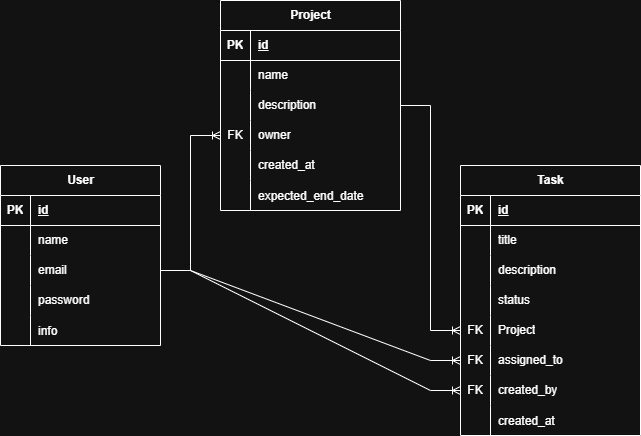

The diagram above was exported from draw.io. Its source (the exported page's mxGraphModel, read from the mxfile embedded in the PNG):
<mxGraphModel dx="1034" dy="564" grid="1" gridSize="10" guides="1" tooltips="1" connect="1" arrows="1" fold="1" page="1" pageScale="1" pageWidth="827" pageHeight="1169" math="0" shadow="0">
  <root>
    <mxCell id="0" />
    <mxCell id="1" parent="0" />
    <mxCell id="jfl4t5iPvvOkmX9xKRY5-1" parent="1" style="shape=table;startSize=30;container=1;collapsible=1;childLayout=tableLayout;fixedRows=1;rowLines=0;fontStyle=1;align=center;resizeLast=1;html=1;" value="User" vertex="1">
      <mxGeometry height="180" width="160" x="120" y="355" as="geometry" />
    </mxCell>
    <mxCell id="jfl4t5iPvvOkmX9xKRY5-2" parent="jfl4t5iPvvOkmX9xKRY5-1" style="shape=tableRow;horizontal=0;startSize=0;swimlaneHead=0;swimlaneBody=0;fillColor=none;collapsible=0;dropTarget=0;points=[[0,0.5],[1,0.5]];portConstraint=eastwest;top=0;left=0;right=0;bottom=1;" value="" vertex="1">
      <mxGeometry height="30" width="160" y="30" as="geometry" />
    </mxCell>
    <mxCell id="jfl4t5iPvvOkmX9xKRY5-3" parent="jfl4t5iPvvOkmX9xKRY5-2" style="shape=partialRectangle;connectable=0;fillColor=none;top=0;left=0;bottom=0;right=0;fontStyle=1;overflow=hidden;whiteSpace=wrap;html=1;" value="PK" vertex="1">
      <mxGeometry height="30" width="30" as="geometry">
        <mxRectangle height="30" width="30" as="alternateBounds" />
      </mxGeometry>
    </mxCell>
    <mxCell id="jfl4t5iPvvOkmX9xKRY5-4" parent="jfl4t5iPvvOkmX9xKRY5-2" style="shape=partialRectangle;connectable=0;fillColor=none;top=0;left=0;bottom=0;right=0;align=left;spacingLeft=6;fontStyle=5;overflow=hidden;whiteSpace=wrap;html=1;" value="id" vertex="1">
      <mxGeometry height="30" width="130" x="30" as="geometry">
        <mxRectangle height="30" width="130" as="alternateBounds" />
      </mxGeometry>
    </mxCell>
    <mxCell id="jfl4t5iPvvOkmX9xKRY5-5" parent="jfl4t5iPvvOkmX9xKRY5-1" style="shape=tableRow;horizontal=0;startSize=0;swimlaneHead=0;swimlaneBody=0;fillColor=none;collapsible=0;dropTarget=0;points=[[0,0.5],[1,0.5]];portConstraint=eastwest;top=0;left=0;right=0;bottom=0;" value="" vertex="1">
      <mxGeometry height="30" width="160" y="60" as="geometry" />
    </mxCell>
    <mxCell id="jfl4t5iPvvOkmX9xKRY5-6" parent="jfl4t5iPvvOkmX9xKRY5-5" style="shape=partialRectangle;connectable=0;fillColor=none;top=0;left=0;bottom=0;right=0;editable=1;overflow=hidden;whiteSpace=wrap;html=1;" value="" vertex="1">
      <mxGeometry height="30" width="30" as="geometry">
        <mxRectangle height="30" width="30" as="alternateBounds" />
      </mxGeometry>
    </mxCell>
    <mxCell id="jfl4t5iPvvOkmX9xKRY5-7" parent="jfl4t5iPvvOkmX9xKRY5-5" style="shape=partialRectangle;connectable=0;fillColor=none;top=0;left=0;bottom=0;right=0;align=left;spacingLeft=6;overflow=hidden;whiteSpace=wrap;html=1;" value="name" vertex="1">
      <mxGeometry height="30" width="130" x="30" as="geometry">
        <mxRectangle height="30" width="130" as="alternateBounds" />
      </mxGeometry>
    </mxCell>
    <mxCell id="jfl4t5iPvvOkmX9xKRY5-8" parent="jfl4t5iPvvOkmX9xKRY5-1" style="shape=tableRow;horizontal=0;startSize=0;swimlaneHead=0;swimlaneBody=0;fillColor=none;collapsible=0;dropTarget=0;points=[[0,0.5],[1,0.5]];portConstraint=eastwest;top=0;left=0;right=0;bottom=0;" value="" vertex="1">
      <mxGeometry height="30" width="160" y="90" as="geometry" />
    </mxCell>
    <mxCell id="jfl4t5iPvvOkmX9xKRY5-9" parent="jfl4t5iPvvOkmX9xKRY5-8" style="shape=partialRectangle;connectable=0;fillColor=none;top=0;left=0;bottom=0;right=0;editable=1;overflow=hidden;whiteSpace=wrap;html=1;" value="" vertex="1">
      <mxGeometry height="30" width="30" as="geometry">
        <mxRectangle height="30" width="30" as="alternateBounds" />
      </mxGeometry>
    </mxCell>
    <mxCell id="jfl4t5iPvvOkmX9xKRY5-10" parent="jfl4t5iPvvOkmX9xKRY5-8" style="shape=partialRectangle;connectable=0;fillColor=none;top=0;left=0;bottom=0;right=0;align=left;spacingLeft=6;overflow=hidden;whiteSpace=wrap;html=1;" value="email" vertex="1">
      <mxGeometry height="30" width="130" x="30" as="geometry">
        <mxRectangle height="30" width="130" as="alternateBounds" />
      </mxGeometry>
    </mxCell>
    <mxCell id="jfl4t5iPvvOkmX9xKRY5-11" parent="jfl4t5iPvvOkmX9xKRY5-1" style="shape=tableRow;horizontal=0;startSize=0;swimlaneHead=0;swimlaneBody=0;fillColor=none;collapsible=0;dropTarget=0;points=[[0,0.5],[1,0.5]];portConstraint=eastwest;top=0;left=0;right=0;bottom=0;" value="" vertex="1">
      <mxGeometry height="30" width="160" y="120" as="geometry" />
    </mxCell>
    <mxCell id="jfl4t5iPvvOkmX9xKRY5-12" parent="jfl4t5iPvvOkmX9xKRY5-11" style="shape=partialRectangle;connectable=0;fillColor=none;top=0;left=0;bottom=0;right=0;editable=1;overflow=hidden;whiteSpace=wrap;html=1;" value="" vertex="1">
      <mxGeometry height="30" width="30" as="geometry">
        <mxRectangle height="30" width="30" as="alternateBounds" />
      </mxGeometry>
    </mxCell>
    <mxCell id="jfl4t5iPvvOkmX9xKRY5-13" parent="jfl4t5iPvvOkmX9xKRY5-11" style="shape=partialRectangle;connectable=0;fillColor=none;top=0;left=0;bottom=0;right=0;align=left;spacingLeft=6;overflow=hidden;whiteSpace=wrap;html=1;" value="password&amp;nbsp;" vertex="1">
      <mxGeometry height="30" width="130" x="30" as="geometry">
        <mxRectangle height="30" width="130" as="alternateBounds" />
      </mxGeometry>
    </mxCell>
    <mxCell id="jfl4t5iPvvOkmX9xKRY5-40" parent="jfl4t5iPvvOkmX9xKRY5-1" style="shape=tableRow;horizontal=0;startSize=0;swimlaneHead=0;swimlaneBody=0;fillColor=none;collapsible=0;dropTarget=0;points=[[0,0.5],[1,0.5]];portConstraint=eastwest;top=0;left=0;right=0;bottom=0;" value="" vertex="1">
      <mxGeometry height="30" width="160" y="150" as="geometry" />
    </mxCell>
    <mxCell id="jfl4t5iPvvOkmX9xKRY5-41" parent="jfl4t5iPvvOkmX9xKRY5-40" style="shape=partialRectangle;connectable=0;fillColor=none;top=0;left=0;bottom=0;right=0;editable=1;overflow=hidden;" value="" vertex="1">
      <mxGeometry height="30" width="30" as="geometry">
        <mxRectangle height="30" width="30" as="alternateBounds" />
      </mxGeometry>
    </mxCell>
    <mxCell id="jfl4t5iPvvOkmX9xKRY5-42" parent="jfl4t5iPvvOkmX9xKRY5-40" style="shape=partialRectangle;connectable=0;fillColor=none;top=0;left=0;bottom=0;right=0;align=left;spacingLeft=6;overflow=hidden;" value="info" vertex="1">
      <mxGeometry height="30" width="130" x="30" as="geometry">
        <mxRectangle height="30" width="130" as="alternateBounds" />
      </mxGeometry>
    </mxCell>
    <mxCell id="jfl4t5iPvvOkmX9xKRY5-14" parent="1" style="shape=table;startSize=30;container=1;collapsible=1;childLayout=tableLayout;fixedRows=1;rowLines=0;fontStyle=1;align=center;resizeLast=1;html=1;" value="Project" vertex="1">
      <mxGeometry height="210" width="180" x="340" y="190" as="geometry" />
    </mxCell>
    <mxCell id="jfl4t5iPvvOkmX9xKRY5-15" parent="jfl4t5iPvvOkmX9xKRY5-14" style="shape=tableRow;horizontal=0;startSize=0;swimlaneHead=0;swimlaneBody=0;fillColor=none;collapsible=0;dropTarget=0;points=[[0,0.5],[1,0.5]];portConstraint=eastwest;top=0;left=0;right=0;bottom=1;" value="" vertex="1">
      <mxGeometry height="30" width="180" y="30" as="geometry" />
    </mxCell>
    <mxCell id="jfl4t5iPvvOkmX9xKRY5-16" parent="jfl4t5iPvvOkmX9xKRY5-15" style="shape=partialRectangle;connectable=0;fillColor=none;top=0;left=0;bottom=0;right=0;fontStyle=1;overflow=hidden;whiteSpace=wrap;html=1;" value="PK" vertex="1">
      <mxGeometry height="30" width="30" as="geometry">
        <mxRectangle height="30" width="30" as="alternateBounds" />
      </mxGeometry>
    </mxCell>
    <mxCell id="jfl4t5iPvvOkmX9xKRY5-17" parent="jfl4t5iPvvOkmX9xKRY5-15" style="shape=partialRectangle;connectable=0;fillColor=none;top=0;left=0;bottom=0;right=0;align=left;spacingLeft=6;fontStyle=5;overflow=hidden;whiteSpace=wrap;html=1;" value="id" vertex="1">
      <mxGeometry height="30" width="150" x="30" as="geometry">
        <mxRectangle height="30" width="150" as="alternateBounds" />
      </mxGeometry>
    </mxCell>
    <mxCell id="jfl4t5iPvvOkmX9xKRY5-18" parent="jfl4t5iPvvOkmX9xKRY5-14" style="shape=tableRow;horizontal=0;startSize=0;swimlaneHead=0;swimlaneBody=0;fillColor=none;collapsible=0;dropTarget=0;points=[[0,0.5],[1,0.5]];portConstraint=eastwest;top=0;left=0;right=0;bottom=0;" value="" vertex="1">
      <mxGeometry height="30" width="180" y="60" as="geometry" />
    </mxCell>
    <mxCell id="jfl4t5iPvvOkmX9xKRY5-19" parent="jfl4t5iPvvOkmX9xKRY5-18" style="shape=partialRectangle;connectable=0;fillColor=none;top=0;left=0;bottom=0;right=0;editable=1;overflow=hidden;whiteSpace=wrap;html=1;" value="" vertex="1">
      <mxGeometry height="30" width="30" as="geometry">
        <mxRectangle height="30" width="30" as="alternateBounds" />
      </mxGeometry>
    </mxCell>
    <mxCell id="jfl4t5iPvvOkmX9xKRY5-20" parent="jfl4t5iPvvOkmX9xKRY5-18" style="shape=partialRectangle;connectable=0;fillColor=none;top=0;left=0;bottom=0;right=0;align=left;spacingLeft=6;overflow=hidden;whiteSpace=wrap;html=1;" value="name" vertex="1">
      <mxGeometry height="30" width="150" x="30" as="geometry">
        <mxRectangle height="30" width="150" as="alternateBounds" />
      </mxGeometry>
    </mxCell>
    <mxCell id="jfl4t5iPvvOkmX9xKRY5-21" parent="jfl4t5iPvvOkmX9xKRY5-14" style="shape=tableRow;horizontal=0;startSize=0;swimlaneHead=0;swimlaneBody=0;fillColor=none;collapsible=0;dropTarget=0;points=[[0,0.5],[1,0.5]];portConstraint=eastwest;top=0;left=0;right=0;bottom=0;" value="" vertex="1">
      <mxGeometry height="30" width="180" y="90" as="geometry" />
    </mxCell>
    <mxCell id="jfl4t5iPvvOkmX9xKRY5-22" parent="jfl4t5iPvvOkmX9xKRY5-21" style="shape=partialRectangle;connectable=0;fillColor=none;top=0;left=0;bottom=0;right=0;editable=1;overflow=hidden;whiteSpace=wrap;html=1;" value="" vertex="1">
      <mxGeometry height="30" width="30" as="geometry">
        <mxRectangle height="30" width="30" as="alternateBounds" />
      </mxGeometry>
    </mxCell>
    <mxCell id="jfl4t5iPvvOkmX9xKRY5-23" parent="jfl4t5iPvvOkmX9xKRY5-21" style="shape=partialRectangle;connectable=0;fillColor=none;top=0;left=0;bottom=0;right=0;align=left;spacingLeft=6;overflow=hidden;whiteSpace=wrap;html=1;" value="description" vertex="1">
      <mxGeometry height="30" width="150" x="30" as="geometry">
        <mxRectangle height="30" width="150" as="alternateBounds" />
      </mxGeometry>
    </mxCell>
    <mxCell id="jfl4t5iPvvOkmX9xKRY5-57" parent="jfl4t5iPvvOkmX9xKRY5-14" style="shape=tableRow;horizontal=0;startSize=0;swimlaneHead=0;swimlaneBody=0;fillColor=none;collapsible=0;dropTarget=0;points=[[0,0.5],[1,0.5]];portConstraint=eastwest;top=0;left=0;right=0;bottom=0;" value="" vertex="1">
      <mxGeometry height="30" width="180" y="120" as="geometry" />
    </mxCell>
    <mxCell id="jfl4t5iPvvOkmX9xKRY5-58" parent="jfl4t5iPvvOkmX9xKRY5-57" style="shape=partialRectangle;connectable=0;fillColor=none;top=0;left=0;bottom=0;right=0;fontStyle=0;overflow=hidden;whiteSpace=wrap;html=1;" value="FK" vertex="1">
      <mxGeometry height="30" width="30" as="geometry">
        <mxRectangle height="30" width="30" as="alternateBounds" />
      </mxGeometry>
    </mxCell>
    <mxCell id="jfl4t5iPvvOkmX9xKRY5-59" parent="jfl4t5iPvvOkmX9xKRY5-57" style="shape=partialRectangle;connectable=0;fillColor=none;top=0;left=0;bottom=0;right=0;align=left;spacingLeft=6;fontStyle=0;overflow=hidden;whiteSpace=wrap;html=1;" value="owner" vertex="1">
      <mxGeometry height="30" width="150" x="30" as="geometry">
        <mxRectangle height="30" width="150" as="alternateBounds" />
      </mxGeometry>
    </mxCell>
    <mxCell id="jfl4t5iPvvOkmX9xKRY5-24" parent="jfl4t5iPvvOkmX9xKRY5-14" style="shape=tableRow;horizontal=0;startSize=0;swimlaneHead=0;swimlaneBody=0;fillColor=none;collapsible=0;dropTarget=0;points=[[0,0.5],[1,0.5]];portConstraint=eastwest;top=0;left=0;right=0;bottom=0;" value="" vertex="1">
      <mxGeometry height="30" width="180" y="150" as="geometry" />
    </mxCell>
    <mxCell id="jfl4t5iPvvOkmX9xKRY5-25" parent="jfl4t5iPvvOkmX9xKRY5-24" style="shape=partialRectangle;connectable=0;fillColor=none;top=0;left=0;bottom=0;right=0;editable=1;overflow=hidden;whiteSpace=wrap;html=1;" value="" vertex="1">
      <mxGeometry height="30" width="30" as="geometry">
        <mxRectangle height="30" width="30" as="alternateBounds" />
      </mxGeometry>
    </mxCell>
    <mxCell id="jfl4t5iPvvOkmX9xKRY5-26" parent="jfl4t5iPvvOkmX9xKRY5-24" style="shape=partialRectangle;connectable=0;fillColor=none;top=0;left=0;bottom=0;right=0;align=left;spacingLeft=6;overflow=hidden;whiteSpace=wrap;html=1;" value="created_at" vertex="1">
      <mxGeometry height="30" width="150" x="30" as="geometry">
        <mxRectangle height="30" width="150" as="alternateBounds" />
      </mxGeometry>
    </mxCell>
    <mxCell id="jfl4t5iPvvOkmX9xKRY5-48" parent="jfl4t5iPvvOkmX9xKRY5-14" style="shape=tableRow;horizontal=0;startSize=0;swimlaneHead=0;swimlaneBody=0;fillColor=none;collapsible=0;dropTarget=0;points=[[0,0.5],[1,0.5]];portConstraint=eastwest;top=0;left=0;right=0;bottom=0;" value="" vertex="1">
      <mxGeometry height="30" width="180" y="180" as="geometry" />
    </mxCell>
    <mxCell id="jfl4t5iPvvOkmX9xKRY5-49" parent="jfl4t5iPvvOkmX9xKRY5-48" style="shape=partialRectangle;connectable=0;fillColor=none;top=0;left=0;bottom=0;right=0;editable=1;overflow=hidden;" value="" vertex="1">
      <mxGeometry height="30" width="30" as="geometry">
        <mxRectangle height="30" width="30" as="alternateBounds" />
      </mxGeometry>
    </mxCell>
    <mxCell id="jfl4t5iPvvOkmX9xKRY5-50" parent="jfl4t5iPvvOkmX9xKRY5-48" style="shape=partialRectangle;connectable=0;fillColor=none;top=0;left=0;bottom=0;right=0;align=left;spacingLeft=6;overflow=hidden;" value="expected_end_date" vertex="1">
      <mxGeometry height="30" width="150" x="30" as="geometry">
        <mxRectangle height="30" width="150" as="alternateBounds" />
      </mxGeometry>
    </mxCell>
    <mxCell id="jfl4t5iPvvOkmX9xKRY5-27" parent="1" style="shape=table;startSize=30;container=1;collapsible=1;childLayout=tableLayout;fixedRows=1;rowLines=0;fontStyle=1;align=center;resizeLast=1;html=1;" value="Task" vertex="1">
      <mxGeometry height="270" width="180" x="580" y="355" as="geometry" />
    </mxCell>
    <mxCell id="jfl4t5iPvvOkmX9xKRY5-28" parent="jfl4t5iPvvOkmX9xKRY5-27" style="shape=tableRow;horizontal=0;startSize=0;swimlaneHead=0;swimlaneBody=0;fillColor=none;collapsible=0;dropTarget=0;points=[[0,0.5],[1,0.5]];portConstraint=eastwest;top=0;left=0;right=0;bottom=1;" value="" vertex="1">
      <mxGeometry height="30" width="180" y="30" as="geometry" />
    </mxCell>
    <mxCell id="jfl4t5iPvvOkmX9xKRY5-29" parent="jfl4t5iPvvOkmX9xKRY5-28" style="shape=partialRectangle;connectable=0;fillColor=none;top=0;left=0;bottom=0;right=0;fontStyle=1;overflow=hidden;whiteSpace=wrap;html=1;" value="PK" vertex="1">
      <mxGeometry height="30" width="30" as="geometry">
        <mxRectangle height="30" width="30" as="alternateBounds" />
      </mxGeometry>
    </mxCell>
    <mxCell id="jfl4t5iPvvOkmX9xKRY5-30" parent="jfl4t5iPvvOkmX9xKRY5-28" style="shape=partialRectangle;connectable=0;fillColor=none;top=0;left=0;bottom=0;right=0;align=left;spacingLeft=6;fontStyle=5;overflow=hidden;whiteSpace=wrap;html=1;" value="id" vertex="1">
      <mxGeometry height="30" width="150" x="30" as="geometry">
        <mxRectangle height="30" width="150" as="alternateBounds" />
      </mxGeometry>
    </mxCell>
    <mxCell id="jfl4t5iPvvOkmX9xKRY5-31" parent="jfl4t5iPvvOkmX9xKRY5-27" style="shape=tableRow;horizontal=0;startSize=0;swimlaneHead=0;swimlaneBody=0;fillColor=none;collapsible=0;dropTarget=0;points=[[0,0.5],[1,0.5]];portConstraint=eastwest;top=0;left=0;right=0;bottom=0;" value="" vertex="1">
      <mxGeometry height="30" width="180" y="60" as="geometry" />
    </mxCell>
    <mxCell id="jfl4t5iPvvOkmX9xKRY5-32" parent="jfl4t5iPvvOkmX9xKRY5-31" style="shape=partialRectangle;connectable=0;fillColor=none;top=0;left=0;bottom=0;right=0;editable=1;overflow=hidden;whiteSpace=wrap;html=1;" value="" vertex="1">
      <mxGeometry height="30" width="30" as="geometry">
        <mxRectangle height="30" width="30" as="alternateBounds" />
      </mxGeometry>
    </mxCell>
    <mxCell id="jfl4t5iPvvOkmX9xKRY5-33" parent="jfl4t5iPvvOkmX9xKRY5-31" style="shape=partialRectangle;connectable=0;fillColor=none;top=0;left=0;bottom=0;right=0;align=left;spacingLeft=6;overflow=hidden;whiteSpace=wrap;html=1;" value="title" vertex="1">
      <mxGeometry height="30" width="150" x="30" as="geometry">
        <mxRectangle height="30" width="150" as="alternateBounds" />
      </mxGeometry>
    </mxCell>
    <mxCell id="jfl4t5iPvvOkmX9xKRY5-34" parent="jfl4t5iPvvOkmX9xKRY5-27" style="shape=tableRow;horizontal=0;startSize=0;swimlaneHead=0;swimlaneBody=0;fillColor=none;collapsible=0;dropTarget=0;points=[[0,0.5],[1,0.5]];portConstraint=eastwest;top=0;left=0;right=0;bottom=0;" value="" vertex="1">
      <mxGeometry height="30" width="180" y="90" as="geometry" />
    </mxCell>
    <mxCell id="jfl4t5iPvvOkmX9xKRY5-35" parent="jfl4t5iPvvOkmX9xKRY5-34" style="shape=partialRectangle;connectable=0;fillColor=none;top=0;left=0;bottom=0;right=0;editable=1;overflow=hidden;whiteSpace=wrap;html=1;" value="" vertex="1">
      <mxGeometry height="30" width="30" as="geometry">
        <mxRectangle height="30" width="30" as="alternateBounds" />
      </mxGeometry>
    </mxCell>
    <mxCell id="jfl4t5iPvvOkmX9xKRY5-36" parent="jfl4t5iPvvOkmX9xKRY5-34" style="shape=partialRectangle;connectable=0;fillColor=none;top=0;left=0;bottom=0;right=0;align=left;spacingLeft=6;overflow=hidden;whiteSpace=wrap;html=1;" value="description" vertex="1">
      <mxGeometry height="30" width="150" x="30" as="geometry">
        <mxRectangle height="30" width="150" as="alternateBounds" />
      </mxGeometry>
    </mxCell>
    <mxCell id="jfl4t5iPvvOkmX9xKRY5-37" parent="jfl4t5iPvvOkmX9xKRY5-27" style="shape=tableRow;horizontal=0;startSize=0;swimlaneHead=0;swimlaneBody=0;fillColor=none;collapsible=0;dropTarget=0;points=[[0,0.5],[1,0.5]];portConstraint=eastwest;top=0;left=0;right=0;bottom=0;" value="" vertex="1">
      <mxGeometry height="30" width="180" y="120" as="geometry" />
    </mxCell>
    <mxCell id="jfl4t5iPvvOkmX9xKRY5-38" parent="jfl4t5iPvvOkmX9xKRY5-37" style="shape=partialRectangle;connectable=0;fillColor=none;top=0;left=0;bottom=0;right=0;editable=1;overflow=hidden;whiteSpace=wrap;html=1;" value="" vertex="1">
      <mxGeometry height="30" width="30" as="geometry">
        <mxRectangle height="30" width="30" as="alternateBounds" />
      </mxGeometry>
    </mxCell>
    <mxCell id="jfl4t5iPvvOkmX9xKRY5-39" parent="jfl4t5iPvvOkmX9xKRY5-37" style="shape=partialRectangle;connectable=0;fillColor=none;top=0;left=0;bottom=0;right=0;align=left;spacingLeft=6;overflow=hidden;whiteSpace=wrap;html=1;" value="status" vertex="1">
      <mxGeometry height="30" width="150" x="30" as="geometry">
        <mxRectangle height="30" width="150" as="alternateBounds" />
      </mxGeometry>
    </mxCell>
    <mxCell id="jfl4t5iPvvOkmX9xKRY5-60" parent="jfl4t5iPvvOkmX9xKRY5-27" style="shape=tableRow;horizontal=0;startSize=0;swimlaneHead=0;swimlaneBody=0;fillColor=none;collapsible=0;dropTarget=0;points=[[0,0.5],[1,0.5]];portConstraint=eastwest;top=0;left=0;right=0;bottom=0;" value="" vertex="1">
      <mxGeometry height="30" width="180" y="150" as="geometry" />
    </mxCell>
    <mxCell id="jfl4t5iPvvOkmX9xKRY5-61" parent="jfl4t5iPvvOkmX9xKRY5-60" style="shape=partialRectangle;connectable=0;fillColor=none;top=0;left=0;bottom=0;right=0;fontStyle=0;overflow=hidden;whiteSpace=wrap;html=1;" value="FK" vertex="1">
      <mxGeometry height="30" width="30" as="geometry">
        <mxRectangle height="30" width="30" as="alternateBounds" />
      </mxGeometry>
    </mxCell>
    <mxCell id="jfl4t5iPvvOkmX9xKRY5-62" parent="jfl4t5iPvvOkmX9xKRY5-60" style="shape=partialRectangle;connectable=0;fillColor=none;top=0;left=0;bottom=0;right=0;align=left;spacingLeft=6;fontStyle=0;overflow=hidden;whiteSpace=wrap;html=1;" value="Project" vertex="1">
      <mxGeometry height="30" width="150" x="30" as="geometry">
        <mxRectangle height="30" width="150" as="alternateBounds" />
      </mxGeometry>
    </mxCell>
    <mxCell id="jfl4t5iPvvOkmX9xKRY5-63" parent="jfl4t5iPvvOkmX9xKRY5-27" style="shape=tableRow;horizontal=0;startSize=0;swimlaneHead=0;swimlaneBody=0;fillColor=none;collapsible=0;dropTarget=0;points=[[0,0.5],[1,0.5]];portConstraint=eastwest;top=0;left=0;right=0;bottom=0;" value="" vertex="1">
      <mxGeometry height="30" width="180" y="180" as="geometry" />
    </mxCell>
    <mxCell id="jfl4t5iPvvOkmX9xKRY5-64" parent="jfl4t5iPvvOkmX9xKRY5-63" style="shape=partialRectangle;connectable=0;fillColor=none;top=0;left=0;bottom=0;right=0;fontStyle=0;overflow=hidden;whiteSpace=wrap;html=1;" value="FK" vertex="1">
      <mxGeometry height="30" width="30" as="geometry">
        <mxRectangle height="30" width="30" as="alternateBounds" />
      </mxGeometry>
    </mxCell>
    <mxCell id="jfl4t5iPvvOkmX9xKRY5-65" parent="jfl4t5iPvvOkmX9xKRY5-63" style="shape=partialRectangle;connectable=0;fillColor=none;top=0;left=0;bottom=0;right=0;align=left;spacingLeft=6;fontStyle=0;overflow=hidden;whiteSpace=wrap;html=1;" value="assigned_to" vertex="1">
      <mxGeometry height="30" width="150" x="30" as="geometry">
        <mxRectangle height="30" width="150" as="alternateBounds" />
      </mxGeometry>
    </mxCell>
    <mxCell id="jfl4t5iPvvOkmX9xKRY5-66" parent="jfl4t5iPvvOkmX9xKRY5-27" style="shape=tableRow;horizontal=0;startSize=0;swimlaneHead=0;swimlaneBody=0;fillColor=none;collapsible=0;dropTarget=0;points=[[0,0.5],[1,0.5]];portConstraint=eastwest;top=0;left=0;right=0;bottom=0;" value="" vertex="1">
      <mxGeometry height="30" width="180" y="210" as="geometry" />
    </mxCell>
    <mxCell id="jfl4t5iPvvOkmX9xKRY5-67" parent="jfl4t5iPvvOkmX9xKRY5-66" style="shape=partialRectangle;connectable=0;fillColor=none;top=0;left=0;bottom=0;right=0;fontStyle=0;overflow=hidden;whiteSpace=wrap;html=1;" value="FK" vertex="1">
      <mxGeometry height="30" width="30" as="geometry">
        <mxRectangle height="30" width="30" as="alternateBounds" />
      </mxGeometry>
    </mxCell>
    <mxCell id="jfl4t5iPvvOkmX9xKRY5-68" parent="jfl4t5iPvvOkmX9xKRY5-66" style="shape=partialRectangle;connectable=0;fillColor=none;top=0;left=0;bottom=0;right=0;align=left;spacingLeft=6;fontStyle=0;overflow=hidden;whiteSpace=wrap;html=1;" value="created_by" vertex="1">
      <mxGeometry height="30" width="150" x="30" as="geometry">
        <mxRectangle height="30" width="150" as="alternateBounds" />
      </mxGeometry>
    </mxCell>
    <mxCell id="jfl4t5iPvvOkmX9xKRY5-69" parent="jfl4t5iPvvOkmX9xKRY5-27" style="shape=tableRow;horizontal=0;startSize=0;swimlaneHead=0;swimlaneBody=0;fillColor=none;collapsible=0;dropTarget=0;points=[[0,0.5],[1,0.5]];portConstraint=eastwest;top=0;left=0;right=0;bottom=0;" value="" vertex="1">
      <mxGeometry height="30" width="180" y="240" as="geometry" />
    </mxCell>
    <mxCell id="jfl4t5iPvvOkmX9xKRY5-70" parent="jfl4t5iPvvOkmX9xKRY5-69" style="shape=partialRectangle;connectable=0;fillColor=none;top=0;left=0;bottom=0;right=0;editable=1;overflow=hidden;" value="" vertex="1">
      <mxGeometry height="30" width="30" as="geometry">
        <mxRectangle height="30" width="30" as="alternateBounds" />
      </mxGeometry>
    </mxCell>
    <mxCell id="jfl4t5iPvvOkmX9xKRY5-71" parent="jfl4t5iPvvOkmX9xKRY5-69" style="shape=partialRectangle;connectable=0;fillColor=none;top=0;left=0;bottom=0;right=0;align=left;spacingLeft=6;overflow=hidden;" value="created_at" vertex="1">
      <mxGeometry height="30" width="150" x="30" as="geometry">
        <mxRectangle height="30" width="150" as="alternateBounds" />
      </mxGeometry>
    </mxCell>
    <mxCell id="jfl4t5iPvvOkmX9xKRY5-72" edge="1" parent="1" source="jfl4t5iPvvOkmX9xKRY5-8" style="edgeStyle=entityRelationEdgeStyle;fontSize=12;html=1;endArrow=ERoneToMany;rounded=0;exitX=1;exitY=0.5;exitDx=0;exitDy=0;" target="jfl4t5iPvvOkmX9xKRY5-57" value="">
      <mxGeometry height="100" relative="1" width="100" as="geometry">
        <mxPoint x="280" y="450" as="sourcePoint" />
        <mxPoint x="380" y="350" as="targetPoint" />
      </mxGeometry>
    </mxCell>
    <mxCell id="jfl4t5iPvvOkmX9xKRY5-73" edge="1" parent="1" source="jfl4t5iPvvOkmX9xKRY5-21" style="edgeStyle=entityRelationEdgeStyle;fontSize=12;html=1;endArrow=ERoneToMany;rounded=0;exitX=1;exitY=0.5;exitDx=0;exitDy=0;entryX=0;entryY=0.5;entryDx=0;entryDy=0;" target="jfl4t5iPvvOkmX9xKRY5-60" value="">
      <mxGeometry height="100" relative="1" width="100" as="geometry">
        <mxPoint x="640" y="360" as="sourcePoint" />
        <mxPoint x="740" y="260" as="targetPoint" />
      </mxGeometry>
    </mxCell>
    <mxCell id="jfl4t5iPvvOkmX9xKRY5-74" edge="1" parent="1" source="jfl4t5iPvvOkmX9xKRY5-8" style="edgeStyle=entityRelationEdgeStyle;fontSize=12;html=1;endArrow=ERoneToMany;rounded=0;exitX=1;exitY=0.5;exitDx=0;exitDy=0;entryX=0;entryY=0.5;entryDx=0;entryDy=0;" target="jfl4t5iPvvOkmX9xKRY5-66" value="">
      <mxGeometry height="100" relative="1" width="100" as="geometry">
        <mxPoint x="380" y="660" as="sourcePoint" />
        <mxPoint x="480" y="560" as="targetPoint" />
      </mxGeometry>
    </mxCell>
    <mxCell id="jfl4t5iPvvOkmX9xKRY5-75" edge="1" parent="1" source="jfl4t5iPvvOkmX9xKRY5-8" style="edgeStyle=entityRelationEdgeStyle;fontSize=12;html=1;endArrow=ERoneToMany;rounded=0;exitX=1;exitY=0.5;exitDx=0;exitDy=0;" target="jfl4t5iPvvOkmX9xKRY5-63" value="">
      <mxGeometry height="100" relative="1" width="100" as="geometry">
        <mxPoint x="500" y="470" as="sourcePoint" />
        <mxPoint x="970" y="595" as="targetPoint" />
      </mxGeometry>
    </mxCell>
  </root>
</mxGraphModel>